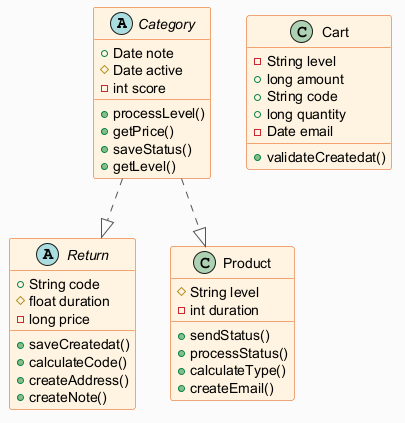

The diagram above was rendered by PlantUML. Its source (embedded in the PNG):
@startuml
skinparam backgroundColor #FAFAFA
skinparam classBackgroundColor #FFF3E0
skinparam classBorderColor #E65100
skinparam ArrowColor #555555
abstract class Category {
  +Date note
  #Date active
  -int score
  +processLevel()
  +getPrice()
  +saveStatus()
  +getLevel()
}
abstract class Return {
  +String code
  #float duration
  -long price
  +saveCreatedat()
  +calculateCode()
  +createAddress()
  +createNote()
}
class Product {
  #String level
  -int duration
  +sendStatus()
  +processStatus()
  +calculateType()
  +createEmail()
}
class Cart {
  -String level
  +long amount
  +String code
  +long quantity
  -Date email
  +validateCreatedat()
}
Category ..|> Return
Category ..|> Product
@enduml